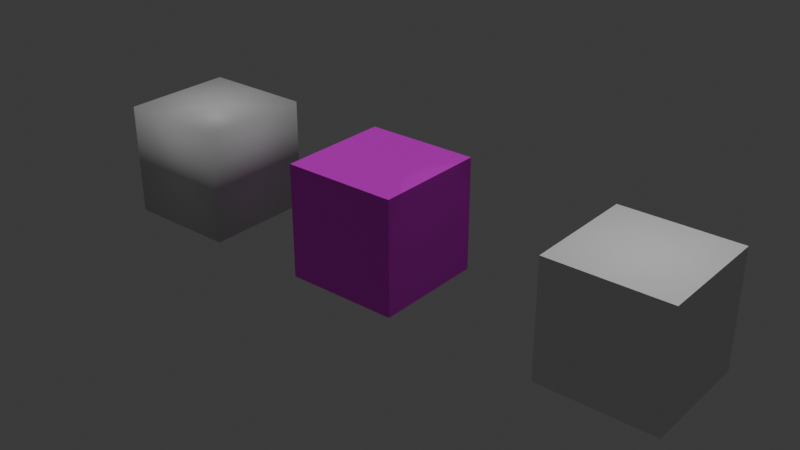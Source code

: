 # Source: ExportTest.blend  (saved by Blender 5.0.119; exported with 4.5.12 LTS)
import bpy
from mathutils import Matrix  # noqa: F401  (used for matrix-valued properties, if any)

bpy.ops.wm.read_factory_settings(use_empty=True)
scene = bpy.context.scene
scene.name = 'Scene'

# ---- collections
col_collection = bpy.data.collections.new('Collection'); scene.collection.children.link(col_collection)

# ---- images (referenced by path relative to the original .blend; pixels are not part of the script)
import os
ASSET_DIR = os.environ.get("B2B_ASSET_DIR", "")  # directory of the original .blend (textures are referenced by path, not embedded)
HERE = os.path.dirname(os.path.abspath(__file__))  # packed textures are extracted next to this script under _unpacked/

def load_image(name, relpath, width, height, colorspace="sRGB"):
    """Load a texture the original file referenced (path relative to the .blend, or extracted next to this script)."""
    p = next((c for c in (os.path.join(HERE, relpath), os.path.join(ASSET_DIR, relpath)) if relpath and os.path.exists(c)), "")
    if p:
        img = bpy.data.images.load(p, check_existing=True)
        img.name = name
    else:  # same state as the original file: an image datablock whose file is absent (Cycles renders it pink)
        img = bpy.data.images.new(name, width, height)
        img.source = "FILE"
        img.filepath = "//" + (relpath or name)
    img.colorspace_settings.name = colorspace
    return img
img_testtex_png = load_image('testtex.png', 'testtex.png', 1024, 1024, 'sRGB')

# ---- materials (node trees are filled in below, after node groups)
mat_material = bpy.data.materials.new('Material')
mat_material.alpha_threshold = 0.0
mat_material.use_backface_culling_lightprobe_volume = False
mat_material.roughness = 0.5
mat_material.line_color = (0.0, 0.0, 0.0, 1.0)
mat_material_001 = bpy.data.materials.new('Material.001')

# ---- material node trees
mat_material.use_nodes = True; mat_material.node_tree.nodes.clear()
_N = mat_material.node_tree.nodes; _L = mat_material.node_tree.links
n0 = _N.new('ShaderNodeOutputMaterial'); n0.name = 'Material Output'; n0.location = (200, 100)
n1 = _N.new('ShaderNodeBsdfPrincipled'); n1.name = 'Principled BSDF'; n1.location = (-200, 100)
n2 = _N.new('ShaderNodeTexImage'); n2.name = 'Image Texture'; n2.location = (-490, 80)
n2.image = img_testtex_png
_L.new(n1.outputs[0], n0.inputs[0])
_L.new(n2.outputs[0], n1.inputs[0])
n0.is_active_output = True
mat_material_001.use_nodes = True; mat_material_001.node_tree.nodes.clear()
_N = mat_material_001.node_tree.nodes; _L = mat_material_001.node_tree.links
n0 = _N.new('ShaderNodeBsdfPrincipled'); n0.name = 'Principled BSDF'; n0.location = (-200, 100)
n1 = _N.new('ShaderNodeOutputMaterial'); n1.name = 'Material Output'; n1.location = (200, 100)
_L.new(n0.outputs[0], n1.inputs[0])
n1.is_active_output = True

# ---- world
world_world = bpy.data.worlds.new('World'); scene.world = world_world
world_world.use_nodes = True; world_world.node_tree.nodes.clear()
_N = world_world.node_tree.nodes; _L = world_world.node_tree.links
n0 = _N.new('ShaderNodeOutputWorld'); n0.name = 'World Output'; n0.location = (200, 100)
n1 = _N.new('ShaderNodeBackground'); n1.name = 'Background'; n1.location = (-200, 100)
n1.inputs[0].default_value = (0.05088, 0.05088, 0.05088, 1.0)
_L.new(n1.outputs[0], n0.inputs[0])
n0.is_active_output = True
world_world.color = (0.05088, 0.05088, 0.05088)
world_world.sun_shadow_jitter_overblur = 0.0

# ---- lights
light_point = bpy.data.lights.new('Point', 'POINT')
light_sun = bpy.data.lights.new('Sun', 'SUN')
light_sun.energy = 1.0
light_spot = bpy.data.lights.new('Spot', 'SPOT')
light_area = bpy.data.lights.new('Area', 'AREA')
light_area.size = 1.0
light_area.size_y = 1.0

# ---- meshes
me_geometry = bpy.data.meshes.new('Geometry')
me_geometry.from_pydata([(1.0, 1.0, 2.0), (1.0, 1.0, 0.0), (1.0, -1.0, 2.0), (1.0, -1.0, 0.0), (-1.0, 1.0, 2.0), (-1.0, 1.0, 0.0), (-1.0, -1.0, 2.0), (-1.0, -1.0, 0.0)], [], [(0, 4, 6, 2), (3, 2, 6, 7), (7, 6, 4, 5), (5, 1, 3, 7), (1, 0, 2, 3), (5, 4, 0, 1)])
_uv = me_geometry.uv_layers.new(name='UVMap')
_uv.uv.foreach_set('vector', [0.9936, 0.009804, 1.981, 0.009804, 1.981, 0.9971, 0.9936, 0.9971, 0.006365, 0.9971, 0.9936, 0.9971, 0.9936, 1.984, 0.006365, 1.984, 0.006365, -1.965, 0.9936, -1.965, 0.9936, -0.9775, 0.006365, -0.9775, -0.9809, 0.009804, 0.006365, 0.009804, 0.006365, 0.9971, -0.9809, 0.9971, 0.006365, 0.009804, 0.9936, 0.009804, 0.9936, 0.9971, 0.006365, 0.9971, 0.006365, -0.9775, 0.9936, -0.9775, 0.9936, 0.009804, 0.006365, 0.009804])
me_geometry.materials.append(mat_material)
me_geometry.use_mirror_vertex_groups = False
me_geometry.update()
me_geometry_002 = bpy.data.meshes.new('Geometry.002')
me_geometry_002.from_pydata([(1.0, 1.0, 2.0), (1.0, 1.0, 0.0), (1.0, -1.0, 2.0), (1.0, -1.0, 0.0), (-1.0, 1.0, 2.0), (-1.0, 1.0, 0.0), (-1.0, -1.0, 2.0), (-1.0, -1.0, 0.0)], [], [(0, 4, 6, 2), (3, 2, 6, 7), (7, 6, 4, 5), (5, 1, 3, 7), (1, 0, 2, 3), (5, 4, 0, 1)])
me_geometry_002.polygons.foreach_set('use_smooth', [True] * 6)
_uv = me_geometry_002.uv_layers.new(name='UVMap')
_uv.uv.foreach_set('vector', [0.625, 0.5, 0.875, 0.5, 0.875, 0.75, 0.625, 0.75, 0.375, 0.75, 0.625, 0.75, 0.625, 1.0, 0.375, 1.0, 0.375, 0.0, 0.625, 0.0, 0.625, 0.25, 0.375, 0.25, 0.125, 0.5, 0.375, 0.5, 0.375, 0.75, 0.125, 0.75, 0.375, 0.5, 0.625, 0.5, 0.625, 0.75, 0.375, 0.75, 0.375, 0.25, 0.625, 0.25, 0.625, 0.5, 0.375, 0.5])
me_geometry_002.materials.append(mat_material_001)
me_geometry_002.use_mirror_vertex_groups = False
me_geometry_002.update()
me_geometry_004 = bpy.data.meshes.new('Geometry.004')
me_geometry_004.from_pydata([(1.0, 1.0, 2.0), (1.0, 1.0, 0.0), (1.0, -1.0, 2.0), (1.0, -1.0, 0.0), (-1.0, 1.0, 2.0), (-1.0, 1.0, 0.0), (-1.0, -1.0, 2.0), (-1.0, -1.0, 0.0)], [], [(0, 2, 6, 4), (3, 7, 6, 2), (7, 5, 4, 6), (5, 7, 3, 1), (1, 3, 2, 0), (5, 1, 0, 4)])
_uv = me_geometry_004.uv_layers.new(name='UVMap')
_uv.uv.foreach_set('vector', [0.625, 0.5, 0.625, 0.75, 0.875, 0.75, 0.875, 0.5, 0.375, 0.75, 0.375, 1.0, 0.625, 1.0, 0.625, 0.75, 0.375, 0.0, 0.375, 0.25, 0.625, 0.25, 0.625, 0.0, 0.125, 0.5, 0.125, 0.75, 0.375, 0.75, 0.375, 0.5, 0.375, 0.5, 0.375, 0.75, 0.625, 0.75, 0.625, 0.5, 0.375, 0.25, 0.375, 0.5, 0.625, 0.5, 0.625, 0.25])
me_geometry_004.materials.append(mat_material_001)
me_geometry_004.use_mirror_vertex_groups = False
me_geometry_004.update()

# ---- objects
ob_object = bpy.data.objects.new('Object', me_geometry)
ob_point = bpy.data.objects.new('Point', light_point)
ob_sun = bpy.data.objects.new('Sun', light_sun)
ob_spot = bpy.data.objects.new('Spot', light_spot)
ob_area = bpy.data.objects.new('Area', light_area)
ob_smooth = bpy.data.objects.new('Smooth', me_geometry_002)
ob_flipped = bpy.data.objects.new('Flipped', me_geometry_004)

# ---- transforms, parenting, visibility, modifiers, constraints
ob_object.location = (0.0, 0.0, 0.0)
ob_object.lock_rotations_4d = False
ob_object.empty_display_type = 'ARROWS'
ob_object.lineart.crease_threshold = 0.0
ob_point.location = (-4.004, -5.357e-07, 3.987)
ob_sun.location = (-1.262, -6.193e-07, 4.609)
ob_spot.location = (1.699, -6.08e-07, 4.525)
ob_area.location = (4.71, -5.379e-07, 4.004)
ob_smooth.location = (-3.828, 0.0, 0.0)
ob_smooth.lock_rotations_4d = False
ob_smooth.empty_display_type = 'ARROWS'
ob_smooth.lineart.crease_threshold = 0.0
ob_flipped.location = (4.596, 0.0, 0.0)
ob_flipped.lock_rotations_4d = False
ob_flipped.empty_display_type = 'ARROWS'
ob_flipped.lineart.crease_threshold = 0.0

# ---- collection membership
col_collection.objects.link(ob_object)
col_collection.objects.link(ob_point)
col_collection.objects.link(ob_sun)
col_collection.objects.link(ob_spot)
col_collection.objects.link(ob_area)
col_collection.objects.link(ob_smooth)
col_collection.objects.link(ob_flipped)

# ---- scene / render settings (as saved in the file)
scene.frame_start = 1; scene.frame_end = 180; scene.frame_set(0)
scene.render.engine = 'BLENDER_EEVEE_NEXT'
scene.render.bake_bias = 0.0
scene.render.bake_samples = 0
scene.cycles.sampling_pattern = 'TABULATED_SOBOL'
scene.eevee.use_volume_custom_range = False
bpy.context.view_layer.update()

# ---- added for rendering (the .blend has no active camera): camera
cam_auto = bpy.data.cameras.new('AutoCamera')
cam_auto.lens = 50.0
cam_auto.sensor_width = 36.0
cam_auto.clip_end = 1000.0
ob_auto_camera = bpy.data.objects.new('AutoCamera', cam_auto)
scene.collection.objects.link(ob_auto_camera)
ob_auto_camera.location = (10.3776, -11.9925, 8.99499)
ob_auto_camera.rotation_euler = (1.09748, -7.21219e-08, 0.694738)
scene.camera = ob_auto_camera
bpy.context.view_layer.update()
